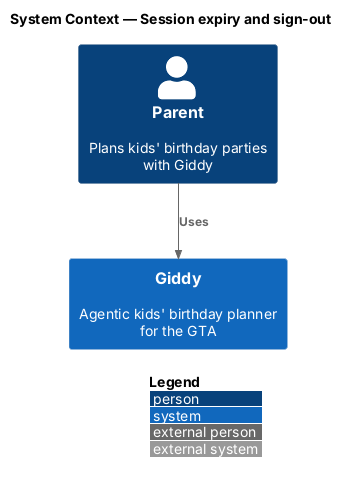

The diagram above was rendered by PlantUML. Its source (embedded in the PNG):
@startuml
!include <C4/C4_Context>
LAYOUT_WITH_LEGEND()
title System Context — Session expiry and sign-out

Person(parent, "Parent", "Plans kids' birthday parties with Giddy")
System(giddy, "Giddy", "Agentic kids' birthday planner for the GTA")

Rel(parent, giddy, "Uses")
@enduml